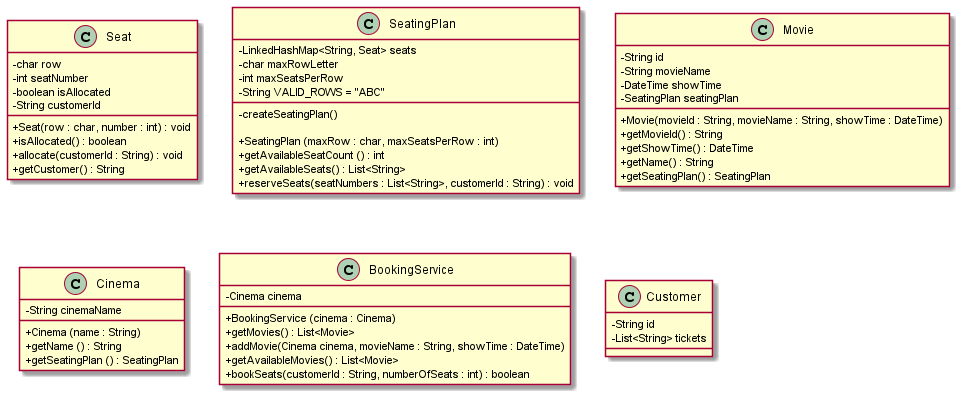

The diagram above was rendered by PlantUML. Its source (embedded in the PNG):
@startuml
skinparam classAttributeIconSize 0

class Seat {
    - char row
    - int seatNumber
    - boolean isAllocated
    - String customerId

    + Seat(row : char, number : int) : void
    + isAllocated() : boolean
    + allocate(customerId : String) : void
    + getCustomer() : String
}

class SeatingPlan {
    - LinkedHashMap<String, Seat> seats
    - char maxRowLetter
    - int maxSeatsPerRow
    - String VALID_ROWS = "ABC"

    - createSeatingPlan()

    + SeatingPlan (maxRow : char, maxSeatsPerRow : int)
    + getAvailableSeatCount () : int
    + getAvailableSeats() : List<String>
    + reserveSeats(seatNumbers : List<String>, customerId : String) : void
}

class Movie {
    - String id
    - String movieName
    - DateTime showTime
    - SeatingPlan seatingPlan

    + Movie(movieId : String, movieName : String, showTime : DateTime)
    + getMovieId() : String
    + getShowTime() : DateTime
    + getName() : String
    + getSeatingPlan() : SeatingPlan
}

class Cinema {
    - String cinemaName

    + Cinema (name : String)
    + getName () : String
    + getSeatingPlan () : SeatingPlan
}

class BookingService {
    - Cinema cinema

    + BookingService (cinema : Cinema)
    + getMovies() : List<Movie>
    + addMovie(Cinema cinema, movieName : String, showTime : DateTime)
    + getAvailableMovies() : List<Movie>
    + bookSeats(customerId : String, numberOfSeats : int) : boolean
}

class Customer {
    - String id
    - List<String> tickets
}


@enduml